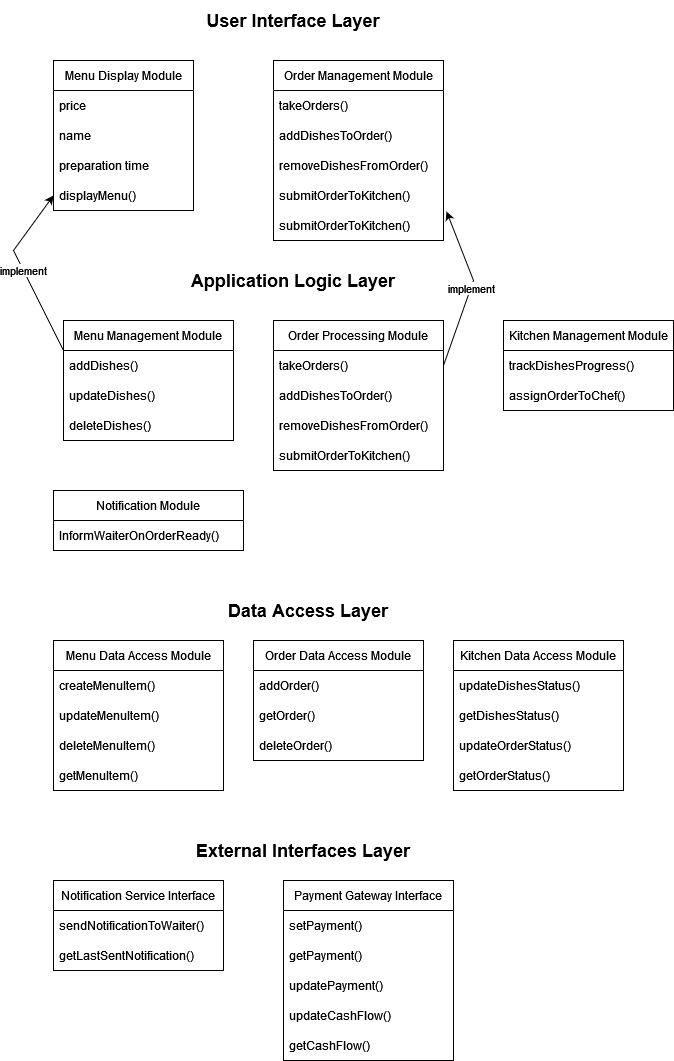

The diagram above was exported from draw.io. Its source (the exported page's mxGraphModel, read from the mxfile embedded in the PNG):
<mxGraphModel dx="724" dy="562" grid="1" gridSize="10" guides="1" tooltips="1" connect="1" arrows="1" fold="1" page="1" pageScale="1" pageWidth="850" pageHeight="1100" math="0" shadow="0">
  <root>
    <mxCell id="0" />
    <mxCell id="1" parent="0" />
    <object label="Menu Display Module" s="ss" id="Wc4ZmgVF9ctm7jRDHcHG-1">
      <mxCell style="swimlane;fontStyle=0;childLayout=stackLayout;horizontal=1;startSize=30;horizontalStack=0;resizeParent=1;resizeParentMax=0;resizeLast=0;collapsible=1;marginBottom=0;whiteSpace=wrap;html=1;" vertex="1" parent="1">
        <mxGeometry x="60" y="100" width="140" height="150" as="geometry">
          <mxRectangle x="60" y="100" width="160" height="30" as="alternateBounds" />
        </mxGeometry>
      </mxCell>
    </object>
    <mxCell id="Wc4ZmgVF9ctm7jRDHcHG-2" value="price" style="text;strokeColor=none;fillColor=none;align=left;verticalAlign=middle;spacingLeft=4;spacingRight=4;overflow=hidden;points=[[0,0.5],[1,0.5]];portConstraint=eastwest;rotatable=0;whiteSpace=wrap;html=1;" vertex="1" parent="Wc4ZmgVF9ctm7jRDHcHG-1">
      <mxGeometry y="30" width="140" height="30" as="geometry" />
    </mxCell>
    <mxCell id="Wc4ZmgVF9ctm7jRDHcHG-3" value="name" style="text;strokeColor=none;fillColor=none;align=left;verticalAlign=middle;spacingLeft=4;spacingRight=4;overflow=hidden;points=[[0,0.5],[1,0.5]];portConstraint=eastwest;rotatable=0;whiteSpace=wrap;html=1;" vertex="1" parent="Wc4ZmgVF9ctm7jRDHcHG-1">
      <mxGeometry y="60" width="140" height="30" as="geometry" />
    </mxCell>
    <mxCell id="Wc4ZmgVF9ctm7jRDHcHG-4" value="preparation time" style="text;strokeColor=none;fillColor=none;align=left;verticalAlign=middle;spacingLeft=4;spacingRight=4;overflow=hidden;points=[[0,0.5],[1,0.5]];portConstraint=eastwest;rotatable=0;whiteSpace=wrap;html=1;" vertex="1" parent="Wc4ZmgVF9ctm7jRDHcHG-1">
      <mxGeometry y="90" width="140" height="30" as="geometry" />
    </mxCell>
    <mxCell id="Wc4ZmgVF9ctm7jRDHcHG-7" value="displayMenu()" style="text;strokeColor=none;fillColor=none;align=left;verticalAlign=middle;spacingLeft=4;spacingRight=4;overflow=hidden;points=[[0,0.5],[1,0.5]];portConstraint=eastwest;rotatable=0;whiteSpace=wrap;html=1;" vertex="1" parent="Wc4ZmgVF9ctm7jRDHcHG-1">
      <mxGeometry y="120" width="140" height="30" as="geometry" />
    </mxCell>
    <mxCell id="Wc4ZmgVF9ctm7jRDHcHG-5" value="&lt;font style=&quot;font-size: 18px;&quot;&gt;&lt;strong&gt;User Interface Layer&lt;/strong&gt;&lt;/font&gt;" style="text;html=1;align=center;verticalAlign=middle;whiteSpace=wrap;rounded=0;" vertex="1" parent="1">
      <mxGeometry x="200" y="40" width="200" height="40" as="geometry" />
    </mxCell>
    <object label="Order Management Module" s="ss" id="Wc4ZmgVF9ctm7jRDHcHG-9">
      <mxCell style="swimlane;fontStyle=0;childLayout=stackLayout;horizontal=1;startSize=30;horizontalStack=0;resizeParent=1;resizeParentMax=0;resizeLast=0;collapsible=1;marginBottom=0;whiteSpace=wrap;html=1;" vertex="1" parent="1">
        <mxGeometry x="280" y="100" width="170" height="180" as="geometry">
          <mxRectangle x="60" y="100" width="160" height="30" as="alternateBounds" />
        </mxGeometry>
      </mxCell>
    </object>
    <mxCell id="Wc4ZmgVF9ctm7jRDHcHG-10" value="takeOrders()" style="text;strokeColor=none;fillColor=none;align=left;verticalAlign=middle;spacingLeft=4;spacingRight=4;overflow=hidden;points=[[0,0.5],[1,0.5]];portConstraint=eastwest;rotatable=0;whiteSpace=wrap;html=1;" vertex="1" parent="Wc4ZmgVF9ctm7jRDHcHG-9">
      <mxGeometry y="30" width="170" height="30" as="geometry" />
    </mxCell>
    <mxCell id="Wc4ZmgVF9ctm7jRDHcHG-11" value="addDishesToOrder() " style="text;strokeColor=none;fillColor=none;align=left;verticalAlign=middle;spacingLeft=4;spacingRight=4;overflow=hidden;points=[[0,0.5],[1,0.5]];portConstraint=eastwest;rotatable=0;whiteSpace=wrap;html=1;" vertex="1" parent="Wc4ZmgVF9ctm7jRDHcHG-9">
      <mxGeometry y="60" width="170" height="30" as="geometry" />
    </mxCell>
    <mxCell id="Wc4ZmgVF9ctm7jRDHcHG-12" value="removeDishesFromOrder() " style="text;strokeColor=none;fillColor=none;align=left;verticalAlign=middle;spacingLeft=4;spacingRight=4;overflow=hidden;points=[[0,0.5],[1,0.5]];portConstraint=eastwest;rotatable=0;whiteSpace=wrap;html=1;" vertex="1" parent="Wc4ZmgVF9ctm7jRDHcHG-9">
      <mxGeometry y="90" width="170" height="30" as="geometry" />
    </mxCell>
    <mxCell id="Wc4ZmgVF9ctm7jRDHcHG-21" value="submitOrderToKitchen()" style="text;strokeColor=none;fillColor=none;align=left;verticalAlign=middle;spacingLeft=4;spacingRight=4;overflow=hidden;points=[[0,0.5],[1,0.5]];portConstraint=eastwest;rotatable=0;whiteSpace=wrap;html=1;" vertex="1" parent="Wc4ZmgVF9ctm7jRDHcHG-9">
      <mxGeometry y="120" width="170" height="30" as="geometry" />
    </mxCell>
    <mxCell id="Wc4ZmgVF9ctm7jRDHcHG-36" value="submitOrderToKitchen()" style="text;strokeColor=none;fillColor=none;align=left;verticalAlign=middle;spacingLeft=4;spacingRight=4;overflow=hidden;points=[[0,0.5],[1,0.5]];portConstraint=eastwest;rotatable=0;whiteSpace=wrap;html=1;" vertex="1" parent="Wc4ZmgVF9ctm7jRDHcHG-9">
      <mxGeometry y="150" width="170" height="30" as="geometry" />
    </mxCell>
    <mxCell id="Wc4ZmgVF9ctm7jRDHcHG-14" value="&lt;b&gt;&lt;font style=&quot;font-size: 18px;&quot;&gt;&lt;font&gt;Application Logic Layer&lt;/font&gt;&lt;br&gt;&lt;/font&gt;&lt;/b&gt;" style="text;html=1;align=center;verticalAlign=middle;whiteSpace=wrap;rounded=0;" vertex="1" parent="1">
      <mxGeometry x="190" y="300" width="220" height="40" as="geometry" />
    </mxCell>
    <object label="Order Processing Module" s="ss" id="Wc4ZmgVF9ctm7jRDHcHG-16">
      <mxCell style="swimlane;fontStyle=0;childLayout=stackLayout;horizontal=1;startSize=30;horizontalStack=0;resizeParent=1;resizeParentMax=0;resizeLast=0;collapsible=1;marginBottom=0;whiteSpace=wrap;html=1;" vertex="1" parent="1">
        <mxGeometry x="280" y="360" width="170" height="150" as="geometry">
          <mxRectangle x="60" y="100" width="160" height="30" as="alternateBounds" />
        </mxGeometry>
      </mxCell>
    </object>
    <mxCell id="Wc4ZmgVF9ctm7jRDHcHG-18" value="takeOrders()" style="text;strokeColor=none;fillColor=none;align=left;verticalAlign=middle;spacingLeft=4;spacingRight=4;overflow=hidden;points=[[0,0.5],[1,0.5]];portConstraint=eastwest;rotatable=0;whiteSpace=wrap;html=1;" vertex="1" parent="Wc4ZmgVF9ctm7jRDHcHG-16">
      <mxGeometry y="30" width="170" height="30" as="geometry" />
    </mxCell>
    <mxCell id="Wc4ZmgVF9ctm7jRDHcHG-19" value="addDishesToOrder() " style="text;strokeColor=none;fillColor=none;align=left;verticalAlign=middle;spacingLeft=4;spacingRight=4;overflow=hidden;points=[[0,0.5],[1,0.5]];portConstraint=eastwest;rotatable=0;whiteSpace=wrap;html=1;" vertex="1" parent="Wc4ZmgVF9ctm7jRDHcHG-16">
      <mxGeometry y="60" width="170" height="30" as="geometry" />
    </mxCell>
    <mxCell id="Wc4ZmgVF9ctm7jRDHcHG-26" value="removeDishesFromOrder() " style="text;strokeColor=none;fillColor=none;align=left;verticalAlign=middle;spacingLeft=4;spacingRight=4;overflow=hidden;points=[[0,0.5],[1,0.5]];portConstraint=eastwest;rotatable=0;whiteSpace=wrap;html=1;" vertex="1" parent="Wc4ZmgVF9ctm7jRDHcHG-16">
      <mxGeometry y="90" width="170" height="30" as="geometry" />
    </mxCell>
    <mxCell id="Wc4ZmgVF9ctm7jRDHcHG-31" value="submitOrderToKitchen()" style="text;strokeColor=none;fillColor=none;align=left;verticalAlign=middle;spacingLeft=4;spacingRight=4;overflow=hidden;points=[[0,0.5],[1,0.5]];portConstraint=eastwest;rotatable=0;whiteSpace=wrap;html=1;" vertex="1" parent="Wc4ZmgVF9ctm7jRDHcHG-16">
      <mxGeometry y="120" width="170" height="30" as="geometry" />
    </mxCell>
    <object label="Menu Management Module" s="ss" id="Wc4ZmgVF9ctm7jRDHcHG-22">
      <mxCell style="swimlane;fontStyle=0;childLayout=stackLayout;horizontal=1;startSize=30;horizontalStack=0;resizeParent=1;resizeParentMax=0;resizeLast=0;collapsible=1;marginBottom=0;whiteSpace=wrap;html=1;" vertex="1" parent="1">
        <mxGeometry x="70" y="360" width="170" height="120" as="geometry">
          <mxRectangle x="60" y="100" width="160" height="30" as="alternateBounds" />
        </mxGeometry>
      </mxCell>
    </object>
    <mxCell id="Wc4ZmgVF9ctm7jRDHcHG-23" value="addDishes()" style="text;strokeColor=none;fillColor=none;align=left;verticalAlign=middle;spacingLeft=4;spacingRight=4;overflow=hidden;points=[[0,0.5],[1,0.5]];portConstraint=eastwest;rotatable=0;whiteSpace=wrap;html=1;" vertex="1" parent="Wc4ZmgVF9ctm7jRDHcHG-22">
      <mxGeometry y="30" width="170" height="30" as="geometry" />
    </mxCell>
    <mxCell id="Wc4ZmgVF9ctm7jRDHcHG-24" value="updateDishes()" style="text;strokeColor=none;fillColor=none;align=left;verticalAlign=middle;spacingLeft=4;spacingRight=4;overflow=hidden;points=[[0,0.5],[1,0.5]];portConstraint=eastwest;rotatable=0;whiteSpace=wrap;html=1;" vertex="1" parent="Wc4ZmgVF9ctm7jRDHcHG-22">
      <mxGeometry y="60" width="170" height="30" as="geometry" />
    </mxCell>
    <mxCell id="Wc4ZmgVF9ctm7jRDHcHG-25" value="deleteDishes()" style="text;strokeColor=none;fillColor=none;align=left;verticalAlign=middle;spacingLeft=4;spacingRight=4;overflow=hidden;points=[[0,0.5],[1,0.5]];portConstraint=eastwest;rotatable=0;whiteSpace=wrap;html=1;" vertex="1" parent="Wc4ZmgVF9ctm7jRDHcHG-22">
      <mxGeometry y="90" width="170" height="30" as="geometry" />
    </mxCell>
    <mxCell id="Wc4ZmgVF9ctm7jRDHcHG-39" value="" style="endArrow=classic;html=1;rounded=0;exitX=1;exitY=0.5;exitDx=0;exitDy=0;entryX=1.018;entryY=0.033;entryDx=0;entryDy=0;entryPerimeter=0;" edge="1" parent="1" source="Wc4ZmgVF9ctm7jRDHcHG-18" target="Wc4ZmgVF9ctm7jRDHcHG-36">
      <mxGeometry relative="1" as="geometry">
        <mxPoint x="490" y="410" as="sourcePoint" />
        <mxPoint x="460" y="250" as="targetPoint" />
        <Array as="points">
          <mxPoint x="480" y="320" />
        </Array>
      </mxGeometry>
    </mxCell>
    <mxCell id="Wc4ZmgVF9ctm7jRDHcHG-40" value="implement" style="edgeLabel;resizable=0;html=1;;align=center;verticalAlign=middle;" connectable="0" vertex="1" parent="Wc4ZmgVF9ctm7jRDHcHG-39">
      <mxGeometry relative="1" as="geometry" />
    </mxCell>
    <mxCell id="Wc4ZmgVF9ctm7jRDHcHG-41" value="" style="endArrow=classic;html=1;rounded=0;exitX=0;exitY=0.25;exitDx=0;exitDy=0;entryX=0;entryY=0.5;entryDx=0;entryDy=0;" edge="1" parent="1" source="Wc4ZmgVF9ctm7jRDHcHG-22" target="Wc4ZmgVF9ctm7jRDHcHG-7">
      <mxGeometry relative="1" as="geometry">
        <mxPoint x="50" y="374" as="sourcePoint" />
        <mxPoint x="53" y="220" as="targetPoint" />
        <Array as="points">
          <mxPoint x="20" y="290" />
        </Array>
      </mxGeometry>
    </mxCell>
    <mxCell id="Wc4ZmgVF9ctm7jRDHcHG-42" value="implement" style="edgeLabel;resizable=0;html=1;;align=center;verticalAlign=middle;" connectable="0" vertex="1" parent="Wc4ZmgVF9ctm7jRDHcHG-41">
      <mxGeometry relative="1" as="geometry" />
    </mxCell>
    <object label="Kitchen Management Module" s="ss" id="Wc4ZmgVF9ctm7jRDHcHG-43">
      <mxCell style="swimlane;fontStyle=0;childLayout=stackLayout;horizontal=1;startSize=30;horizontalStack=0;resizeParent=1;resizeParentMax=0;resizeLast=0;collapsible=1;marginBottom=0;whiteSpace=wrap;html=1;" vertex="1" parent="1">
        <mxGeometry x="510" y="360" width="170" height="90" as="geometry">
          <mxRectangle x="60" y="100" width="160" height="30" as="alternateBounds" />
        </mxGeometry>
      </mxCell>
    </object>
    <mxCell id="Wc4ZmgVF9ctm7jRDHcHG-44" value="trackDishesProgress()" style="text;strokeColor=none;fillColor=none;align=left;verticalAlign=middle;spacingLeft=4;spacingRight=4;overflow=hidden;points=[[0,0.5],[1,0.5]];portConstraint=eastwest;rotatable=0;whiteSpace=wrap;html=1;" vertex="1" parent="Wc4ZmgVF9ctm7jRDHcHG-43">
      <mxGeometry y="30" width="170" height="30" as="geometry" />
    </mxCell>
    <mxCell id="Wc4ZmgVF9ctm7jRDHcHG-45" value="assignOrderToChef()" style="text;strokeColor=none;fillColor=none;align=left;verticalAlign=middle;spacingLeft=4;spacingRight=4;overflow=hidden;points=[[0,0.5],[1,0.5]];portConstraint=eastwest;rotatable=0;whiteSpace=wrap;html=1;" vertex="1" parent="Wc4ZmgVF9ctm7jRDHcHG-43">
      <mxGeometry y="60" width="170" height="30" as="geometry" />
    </mxCell>
    <object label="Notification Module" s="ss" id="Wc4ZmgVF9ctm7jRDHcHG-48">
      <mxCell style="swimlane;fontStyle=0;childLayout=stackLayout;horizontal=1;startSize=30;horizontalStack=0;resizeParent=1;resizeParentMax=0;resizeLast=0;collapsible=1;marginBottom=0;whiteSpace=wrap;html=1;" vertex="1" parent="1">
        <mxGeometry x="60" y="530" width="190" height="60" as="geometry">
          <mxRectangle x="60" y="100" width="160" height="30" as="alternateBounds" />
        </mxGeometry>
      </mxCell>
    </object>
    <mxCell id="Wc4ZmgVF9ctm7jRDHcHG-49" value="InformWaiterOnOrderReady()" style="text;strokeColor=none;fillColor=none;align=left;verticalAlign=middle;spacingLeft=4;spacingRight=4;overflow=hidden;points=[[0,0.5],[1,0.5]];portConstraint=eastwest;rotatable=0;whiteSpace=wrap;html=1;" vertex="1" parent="Wc4ZmgVF9ctm7jRDHcHG-48">
      <mxGeometry y="30" width="190" height="30" as="geometry" />
    </mxCell>
    <mxCell id="Wc4ZmgVF9ctm7jRDHcHG-52" value="&lt;b&gt;&lt;font style=&quot;font-size: 18px;&quot;&gt;Data Access Layer&lt;/font&gt;&lt;/b&gt;" style="text;html=1;align=center;verticalAlign=middle;whiteSpace=wrap;rounded=0;" vertex="1" parent="1">
      <mxGeometry x="205" y="630" width="220" height="40" as="geometry" />
    </mxCell>
    <object label="Menu Data Access Module" s="ss" id="Wc4ZmgVF9ctm7jRDHcHG-53">
      <mxCell style="swimlane;fontStyle=0;childLayout=stackLayout;horizontal=1;startSize=30;horizontalStack=0;resizeParent=1;resizeParentMax=0;resizeLast=0;collapsible=1;marginBottom=0;whiteSpace=wrap;html=1;" vertex="1" parent="1">
        <mxGeometry x="60" y="680" width="170" height="150" as="geometry">
          <mxRectangle x="60" y="100" width="160" height="30" as="alternateBounds" />
        </mxGeometry>
      </mxCell>
    </object>
    <mxCell id="Wc4ZmgVF9ctm7jRDHcHG-54" value="createMenuItem()" style="text;strokeColor=none;fillColor=none;align=left;verticalAlign=middle;spacingLeft=4;spacingRight=4;overflow=hidden;points=[[0,0.5],[1,0.5]];portConstraint=eastwest;rotatable=0;whiteSpace=wrap;html=1;" vertex="1" parent="Wc4ZmgVF9ctm7jRDHcHG-53">
      <mxGeometry y="30" width="170" height="30" as="geometry" />
    </mxCell>
    <mxCell id="Wc4ZmgVF9ctm7jRDHcHG-55" value="updateMenuItem()" style="text;strokeColor=none;fillColor=none;align=left;verticalAlign=middle;spacingLeft=4;spacingRight=4;overflow=hidden;points=[[0,0.5],[1,0.5]];portConstraint=eastwest;rotatable=0;whiteSpace=wrap;html=1;" vertex="1" parent="Wc4ZmgVF9ctm7jRDHcHG-53">
      <mxGeometry y="60" width="170" height="30" as="geometry" />
    </mxCell>
    <mxCell id="Wc4ZmgVF9ctm7jRDHcHG-56" value="deleteMenuItem()" style="text;strokeColor=none;fillColor=none;align=left;verticalAlign=middle;spacingLeft=4;spacingRight=4;overflow=hidden;points=[[0,0.5],[1,0.5]];portConstraint=eastwest;rotatable=0;whiteSpace=wrap;html=1;" vertex="1" parent="Wc4ZmgVF9ctm7jRDHcHG-53">
      <mxGeometry y="90" width="170" height="30" as="geometry" />
    </mxCell>
    <mxCell id="Wc4ZmgVF9ctm7jRDHcHG-61" value="getMenuItem()" style="text;strokeColor=none;fillColor=none;align=left;verticalAlign=middle;spacingLeft=4;spacingRight=4;overflow=hidden;points=[[0,0.5],[1,0.5]];portConstraint=eastwest;rotatable=0;whiteSpace=wrap;html=1;" vertex="1" parent="Wc4ZmgVF9ctm7jRDHcHG-53">
      <mxGeometry y="120" width="170" height="30" as="geometry" />
    </mxCell>
    <object label="Order Data Access Module" s="ss" id="Wc4ZmgVF9ctm7jRDHcHG-57">
      <mxCell style="swimlane;fontStyle=0;childLayout=stackLayout;horizontal=1;startSize=30;horizontalStack=0;resizeParent=1;resizeParentMax=0;resizeLast=0;collapsible=1;marginBottom=0;whiteSpace=wrap;html=1;" vertex="1" parent="1">
        <mxGeometry x="260" y="680" width="170" height="120" as="geometry">
          <mxRectangle x="60" y="100" width="160" height="30" as="alternateBounds" />
        </mxGeometry>
      </mxCell>
    </object>
    <mxCell id="Wc4ZmgVF9ctm7jRDHcHG-58" value="addOrder()" style="text;strokeColor=none;fillColor=none;align=left;verticalAlign=middle;spacingLeft=4;spacingRight=4;overflow=hidden;points=[[0,0.5],[1,0.5]];portConstraint=eastwest;rotatable=0;whiteSpace=wrap;html=1;" vertex="1" parent="Wc4ZmgVF9ctm7jRDHcHG-57">
      <mxGeometry y="30" width="170" height="30" as="geometry" />
    </mxCell>
    <mxCell id="Wc4ZmgVF9ctm7jRDHcHG-59" value="getOrder()" style="text;strokeColor=none;fillColor=none;align=left;verticalAlign=middle;spacingLeft=4;spacingRight=4;overflow=hidden;points=[[0,0.5],[1,0.5]];portConstraint=eastwest;rotatable=0;whiteSpace=wrap;html=1;" vertex="1" parent="Wc4ZmgVF9ctm7jRDHcHG-57">
      <mxGeometry y="60" width="170" height="30" as="geometry" />
    </mxCell>
    <mxCell id="Wc4ZmgVF9ctm7jRDHcHG-62" value="deleteOrder()" style="text;strokeColor=none;fillColor=none;align=left;verticalAlign=middle;spacingLeft=4;spacingRight=4;overflow=hidden;points=[[0,0.5],[1,0.5]];portConstraint=eastwest;rotatable=0;whiteSpace=wrap;html=1;" vertex="1" parent="Wc4ZmgVF9ctm7jRDHcHG-57">
      <mxGeometry y="90" width="170" height="30" as="geometry" />
    </mxCell>
    <object label="Kitchen Data Access Module" s="ss" id="Wc4ZmgVF9ctm7jRDHcHG-63">
      <mxCell style="swimlane;fontStyle=0;childLayout=stackLayout;horizontal=1;startSize=30;horizontalStack=0;resizeParent=1;resizeParentMax=0;resizeLast=0;collapsible=1;marginBottom=0;whiteSpace=wrap;html=1;" vertex="1" parent="1">
        <mxGeometry x="460" y="680" width="170" height="150" as="geometry">
          <mxRectangle x="60" y="100" width="160" height="30" as="alternateBounds" />
        </mxGeometry>
      </mxCell>
    </object>
    <mxCell id="Wc4ZmgVF9ctm7jRDHcHG-64" value="updateDishesStatus()" style="text;strokeColor=none;fillColor=none;align=left;verticalAlign=middle;spacingLeft=4;spacingRight=4;overflow=hidden;points=[[0,0.5],[1,0.5]];portConstraint=eastwest;rotatable=0;whiteSpace=wrap;html=1;" vertex="1" parent="Wc4ZmgVF9ctm7jRDHcHG-63">
      <mxGeometry y="30" width="170" height="30" as="geometry" />
    </mxCell>
    <mxCell id="Wc4ZmgVF9ctm7jRDHcHG-65" value="getDishesStatus()" style="text;strokeColor=none;fillColor=none;align=left;verticalAlign=middle;spacingLeft=4;spacingRight=4;overflow=hidden;points=[[0,0.5],[1,0.5]];portConstraint=eastwest;rotatable=0;whiteSpace=wrap;html=1;" vertex="1" parent="Wc4ZmgVF9ctm7jRDHcHG-63">
      <mxGeometry y="60" width="170" height="30" as="geometry" />
    </mxCell>
    <mxCell id="Wc4ZmgVF9ctm7jRDHcHG-66" value="updateOrderStatus()" style="text;strokeColor=none;fillColor=none;align=left;verticalAlign=middle;spacingLeft=4;spacingRight=4;overflow=hidden;points=[[0,0.5],[1,0.5]];portConstraint=eastwest;rotatable=0;whiteSpace=wrap;html=1;" vertex="1" parent="Wc4ZmgVF9ctm7jRDHcHG-63">
      <mxGeometry y="90" width="170" height="30" as="geometry" />
    </mxCell>
    <mxCell id="Wc4ZmgVF9ctm7jRDHcHG-67" value="getOrderStatus()" style="text;strokeColor=none;fillColor=none;align=left;verticalAlign=middle;spacingLeft=4;spacingRight=4;overflow=hidden;points=[[0,0.5],[1,0.5]];portConstraint=eastwest;rotatable=0;whiteSpace=wrap;html=1;" vertex="1" parent="Wc4ZmgVF9ctm7jRDHcHG-63">
      <mxGeometry y="120" width="170" height="30" as="geometry" />
    </mxCell>
    <mxCell id="Wc4ZmgVF9ctm7jRDHcHG-68" value="&lt;font style=&quot;font-size: 18px;&quot;&gt;&lt;strong&gt;External Interfaces Layer&lt;/strong&gt;&lt;/font&gt;" style="text;html=1;align=center;verticalAlign=middle;whiteSpace=wrap;rounded=0;" vertex="1" parent="1">
      <mxGeometry x="200" y="870" width="220" height="40" as="geometry" />
    </mxCell>
    <object label="Notification Service Interface" s="ss" id="Wc4ZmgVF9ctm7jRDHcHG-69">
      <mxCell style="swimlane;fontStyle=0;childLayout=stackLayout;horizontal=1;startSize=30;horizontalStack=0;resizeParent=1;resizeParentMax=0;resizeLast=0;collapsible=1;marginBottom=0;whiteSpace=wrap;html=1;" vertex="1" parent="1">
        <mxGeometry x="60" y="920" width="170" height="90" as="geometry">
          <mxRectangle x="60" y="100" width="160" height="30" as="alternateBounds" />
        </mxGeometry>
      </mxCell>
    </object>
    <mxCell id="Wc4ZmgVF9ctm7jRDHcHG-70" value="sendNotificationToWaiter()" style="text;strokeColor=none;fillColor=none;align=left;verticalAlign=middle;spacingLeft=4;spacingRight=4;overflow=hidden;points=[[0,0.5],[1,0.5]];portConstraint=eastwest;rotatable=0;whiteSpace=wrap;html=1;" vertex="1" parent="Wc4ZmgVF9ctm7jRDHcHG-69">
      <mxGeometry y="30" width="170" height="30" as="geometry" />
    </mxCell>
    <mxCell id="Wc4ZmgVF9ctm7jRDHcHG-71" value="getLastSentNotification()" style="text;strokeColor=none;fillColor=none;align=left;verticalAlign=middle;spacingLeft=4;spacingRight=4;overflow=hidden;points=[[0,0.5],[1,0.5]];portConstraint=eastwest;rotatable=0;whiteSpace=wrap;html=1;" vertex="1" parent="Wc4ZmgVF9ctm7jRDHcHG-69">
      <mxGeometry y="60" width="170" height="30" as="geometry" />
    </mxCell>
    <object label="Payment Gateway Interface" s="ss" id="Wc4ZmgVF9ctm7jRDHcHG-74">
      <mxCell style="swimlane;fontStyle=0;childLayout=stackLayout;horizontal=1;startSize=30;horizontalStack=0;resizeParent=1;resizeParentMax=0;resizeLast=0;collapsible=1;marginBottom=0;whiteSpace=wrap;html=1;" vertex="1" parent="1">
        <mxGeometry x="290" y="920" width="170" height="180" as="geometry">
          <mxRectangle x="60" y="100" width="160" height="30" as="alternateBounds" />
        </mxGeometry>
      </mxCell>
    </object>
    <mxCell id="Wc4ZmgVF9ctm7jRDHcHG-75" value="setPayment()" style="text;strokeColor=none;fillColor=none;align=left;verticalAlign=middle;spacingLeft=4;spacingRight=4;overflow=hidden;points=[[0,0.5],[1,0.5]];portConstraint=eastwest;rotatable=0;whiteSpace=wrap;html=1;" vertex="1" parent="Wc4ZmgVF9ctm7jRDHcHG-74">
      <mxGeometry y="30" width="170" height="30" as="geometry" />
    </mxCell>
    <mxCell id="Wc4ZmgVF9ctm7jRDHcHG-76" value="getPayment()" style="text;strokeColor=none;fillColor=none;align=left;verticalAlign=middle;spacingLeft=4;spacingRight=4;overflow=hidden;points=[[0,0.5],[1,0.5]];portConstraint=eastwest;rotatable=0;whiteSpace=wrap;html=1;" vertex="1" parent="Wc4ZmgVF9ctm7jRDHcHG-74">
      <mxGeometry y="60" width="170" height="30" as="geometry" />
    </mxCell>
    <mxCell id="Wc4ZmgVF9ctm7jRDHcHG-77" value="updatePayment()" style="text;strokeColor=none;fillColor=none;align=left;verticalAlign=middle;spacingLeft=4;spacingRight=4;overflow=hidden;points=[[0,0.5],[1,0.5]];portConstraint=eastwest;rotatable=0;whiteSpace=wrap;html=1;" vertex="1" parent="Wc4ZmgVF9ctm7jRDHcHG-74">
      <mxGeometry y="90" width="170" height="30" as="geometry" />
    </mxCell>
    <mxCell id="Wc4ZmgVF9ctm7jRDHcHG-78" value="updateCashFlow()" style="text;strokeColor=none;fillColor=none;align=left;verticalAlign=middle;spacingLeft=4;spacingRight=4;overflow=hidden;points=[[0,0.5],[1,0.5]];portConstraint=eastwest;rotatable=0;whiteSpace=wrap;html=1;" vertex="1" parent="Wc4ZmgVF9ctm7jRDHcHG-74">
      <mxGeometry y="120" width="170" height="30" as="geometry" />
    </mxCell>
    <mxCell id="Wc4ZmgVF9ctm7jRDHcHG-79" value="getCashFlow()" style="text;strokeColor=none;fillColor=none;align=left;verticalAlign=middle;spacingLeft=4;spacingRight=4;overflow=hidden;points=[[0,0.5],[1,0.5]];portConstraint=eastwest;rotatable=0;whiteSpace=wrap;html=1;" vertex="1" parent="Wc4ZmgVF9ctm7jRDHcHG-74">
      <mxGeometry y="150" width="170" height="30" as="geometry" />
    </mxCell>
  </root>
</mxGraphModel>